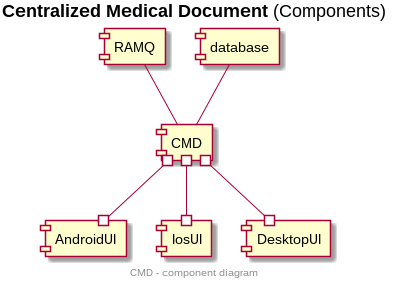

The diagram above was rendered by PlantUML. Its source (embedded in the PNG):
@startuml
title **Centralized Medical Document** (Components)
center footer CMD - component diagram

  [AndroidUI]
  [IosUI]
  [DesktopUI]
  [CMD]
  [RAMQ]


CMD #--# AndroidUI
CMD #--# IosUI
CMD #--# DesktopUI

component database


database -down- CMD
RAMQ -down- CMD
@enduml